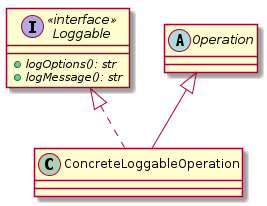

The diagram above was rendered by PlantUML. Its source (embedded in the PNG):
@startuml logging

interface Loggable <<interface>> {
  + {abstract} logOptions(): str
  + {abstract} logMessage(): str
}

abstract class Operation

Operation <|-- ConcreteLoggableOperation
Loggable <|.. ConcreteLoggableOperation

@enduml